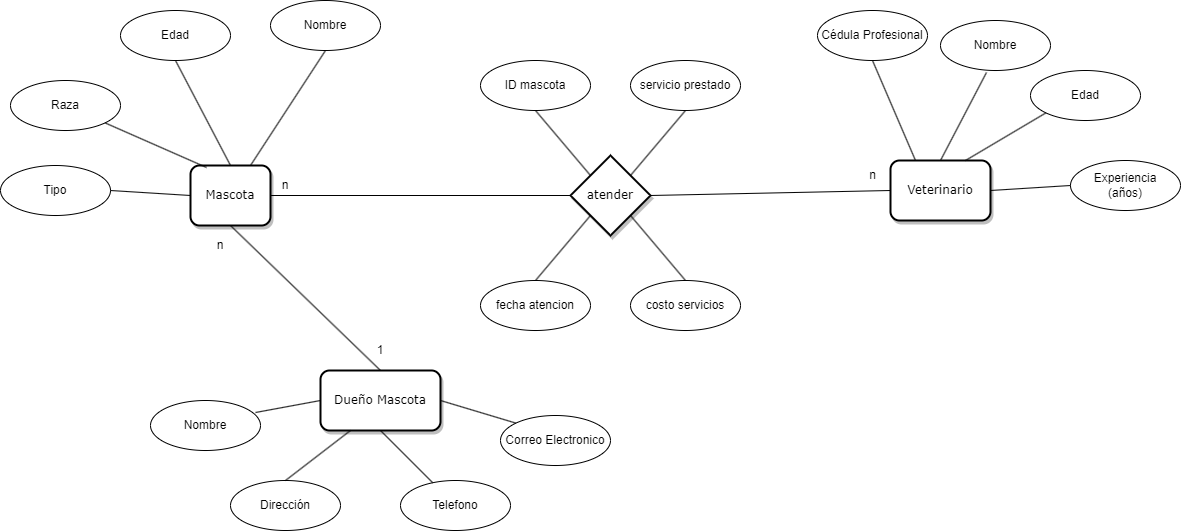

The diagram above was exported from draw.io. Its source (the exported page's mxGraphModel, read from the mxfile embedded in the PNG):
<mxGraphModel dx="1883" dy="1037" grid="1" gridSize="10" guides="1" tooltips="1" connect="1" arrows="1" fold="1" page="1" pageScale="1" pageWidth="827" pageHeight="1169" math="0" shadow="0">
  <root>
    <mxCell id="0" />
    <mxCell id="1" parent="0" />
    <mxCell id="eLNfvJZ30klX3YAfwAf3-1" value="Mascota" style="rounded=1;whiteSpace=wrap;html=1;shadow=1;comic=0;labelBackgroundColor=none;strokeWidth=2;fontFamily=Verdana;fontSize=12;align=center;" vertex="1" parent="1">
      <mxGeometry x="90" y="335" width="80" height="60" as="geometry" />
    </mxCell>
    <mxCell id="36sLRnDGIo70j6plhsJg-1" value="atender" style="rhombus;whiteSpace=wrap;html=1;rounded=0;shadow=1;comic=0;labelBackgroundColor=none;strokeWidth=2;fontFamily=Verdana;fontSize=12;align=center;" vertex="1" parent="1">
      <mxGeometry x="470" y="325" width="80" height="80" as="geometry" />
    </mxCell>
    <mxCell id="36sLRnDGIo70j6plhsJg-3" value="" style="endArrow=none;html=1;rounded=0;entryX=0;entryY=0.5;entryDx=0;entryDy=0;exitX=1;exitY=0.5;exitDx=0;exitDy=0;" edge="1" parent="1" source="eLNfvJZ30klX3YAfwAf3-1" target="36sLRnDGIo70j6plhsJg-1">
      <mxGeometry width="50" height="50" relative="1" as="geometry">
        <mxPoint x="280" y="510" as="sourcePoint" />
        <mxPoint x="330" y="460" as="targetPoint" />
      </mxGeometry>
    </mxCell>
    <mxCell id="cEyy15BBYUOd4JOKzEqw-1" value="&lt;span&gt;Veterinario&lt;br&gt;&lt;/span&gt;" style="rounded=1;whiteSpace=wrap;html=1;shadow=1;comic=0;labelBackgroundColor=none;strokeWidth=2;fontFamily=Verdana;fontSize=12;align=center;" vertex="1" parent="1">
      <mxGeometry x="790" y="330" width="100" height="60" as="geometry" />
    </mxCell>
    <mxCell id="cEyy15BBYUOd4JOKzEqw-2" value="" style="endArrow=none;html=1;rounded=0;entryX=0;entryY=0.5;entryDx=0;entryDy=0;exitX=1;exitY=0.5;exitDx=0;exitDy=0;" edge="1" parent="1" source="36sLRnDGIo70j6plhsJg-1" target="cEyy15BBYUOd4JOKzEqw-1">
      <mxGeometry width="50" height="50" relative="1" as="geometry">
        <mxPoint x="280" y="510" as="sourcePoint" />
        <mxPoint x="330" y="460" as="targetPoint" />
      </mxGeometry>
    </mxCell>
    <mxCell id="cEyy15BBYUOd4JOKzEqw-3" value="Dueño Mascota" style="rounded=1;whiteSpace=wrap;html=1;shadow=1;comic=0;labelBackgroundColor=none;strokeWidth=2;fontFamily=Verdana;fontSize=12;align=center;" vertex="1" parent="1">
      <mxGeometry x="220" y="540" width="120" height="60" as="geometry" />
    </mxCell>
    <mxCell id="cEyy15BBYUOd4JOKzEqw-4" value="" style="endArrow=none;html=1;rounded=0;exitX=0.5;exitY=0;exitDx=0;exitDy=0;entryX=0.5;entryY=1;entryDx=0;entryDy=0;" edge="1" parent="1" source="cEyy15BBYUOd4JOKzEqw-3" target="eLNfvJZ30klX3YAfwAf3-1">
      <mxGeometry width="50" height="50" relative="1" as="geometry">
        <mxPoint x="220" y="470" as="sourcePoint" />
        <mxPoint x="270" y="420" as="targetPoint" />
      </mxGeometry>
    </mxCell>
    <mxCell id="cEyy15BBYUOd4JOKzEqw-6" value="Nombre" style="ellipse;whiteSpace=wrap;html=1;" vertex="1" parent="1">
      <mxGeometry x="170" y="170" width="110" height="50" as="geometry" />
    </mxCell>
    <mxCell id="cEyy15BBYUOd4JOKzEqw-8" value="Edad" style="ellipse;whiteSpace=wrap;html=1;" vertex="1" parent="1">
      <mxGeometry x="20" y="180" width="110" height="50" as="geometry" />
    </mxCell>
    <mxCell id="cEyy15BBYUOd4JOKzEqw-9" value="Raza" style="ellipse;whiteSpace=wrap;html=1;" vertex="1" parent="1">
      <mxGeometry x="-90" y="250" width="110" height="50" as="geometry" />
    </mxCell>
    <mxCell id="cEyy15BBYUOd4JOKzEqw-10" value="Tipo" style="ellipse;whiteSpace=wrap;html=1;" vertex="1" parent="1">
      <mxGeometry x="-100" y="335" width="110" height="50" as="geometry" />
    </mxCell>
    <mxCell id="cEyy15BBYUOd4JOKzEqw-11" value="Nombre" style="ellipse;whiteSpace=wrap;html=1;" vertex="1" parent="1">
      <mxGeometry x="50" y="570" width="110" height="50" as="geometry" />
    </mxCell>
    <mxCell id="cEyy15BBYUOd4JOKzEqw-12" value="Dirección" style="ellipse;whiteSpace=wrap;html=1;" vertex="1" parent="1">
      <mxGeometry x="130" y="650" width="110" height="50" as="geometry" />
    </mxCell>
    <mxCell id="cEyy15BBYUOd4JOKzEqw-14" value="Telefono" style="ellipse;whiteSpace=wrap;html=1;" vertex="1" parent="1">
      <mxGeometry x="300" y="650" width="110" height="50" as="geometry" />
    </mxCell>
    <mxCell id="cEyy15BBYUOd4JOKzEqw-15" value="Correo Electronico" style="ellipse;whiteSpace=wrap;html=1;" vertex="1" parent="1">
      <mxGeometry x="400" y="585" width="110" height="50" as="geometry" />
    </mxCell>
    <mxCell id="cEyy15BBYUOd4JOKzEqw-16" value="Cédula Profesional" style="ellipse;whiteSpace=wrap;html=1;" vertex="1" parent="1">
      <mxGeometry x="717" y="180" width="110" height="50" as="geometry" />
    </mxCell>
    <mxCell id="cEyy15BBYUOd4JOKzEqw-17" value="Nombre" style="ellipse;whiteSpace=wrap;html=1;" vertex="1" parent="1">
      <mxGeometry x="840" y="190" width="110" height="50" as="geometry" />
    </mxCell>
    <mxCell id="cEyy15BBYUOd4JOKzEqw-18" value="Edad" style="ellipse;whiteSpace=wrap;html=1;" vertex="1" parent="1">
      <mxGeometry x="930" y="240" width="110" height="50" as="geometry" />
    </mxCell>
    <mxCell id="cEyy15BBYUOd4JOKzEqw-19" value="Experiencia &lt;br&gt;(años)" style="ellipse;whiteSpace=wrap;html=1;" vertex="1" parent="1">
      <mxGeometry x="970" y="330" width="110" height="50" as="geometry" />
    </mxCell>
    <mxCell id="cEyy15BBYUOd4JOKzEqw-21" value="" style="endArrow=none;html=1;rounded=0;exitX=0.75;exitY=0;exitDx=0;exitDy=0;entryX=0.5;entryY=1;entryDx=0;entryDy=0;" edge="1" parent="1" source="eLNfvJZ30klX3YAfwAf3-1" target="cEyy15BBYUOd4JOKzEqw-6">
      <mxGeometry width="50" height="50" relative="1" as="geometry">
        <mxPoint x="320" y="250" as="sourcePoint" />
        <mxPoint x="370" y="200" as="targetPoint" />
      </mxGeometry>
    </mxCell>
    <mxCell id="cEyy15BBYUOd4JOKzEqw-22" value="" style="endArrow=none;html=1;rounded=0;exitX=0.5;exitY=0;exitDx=0;exitDy=0;entryX=0.5;entryY=1;entryDx=0;entryDy=0;" edge="1" parent="1" source="eLNfvJZ30klX3YAfwAf3-1" target="cEyy15BBYUOd4JOKzEqw-8">
      <mxGeometry width="50" height="50" relative="1" as="geometry">
        <mxPoint x="230" y="280" as="sourcePoint" />
        <mxPoint x="280" y="230" as="targetPoint" />
      </mxGeometry>
    </mxCell>
    <mxCell id="cEyy15BBYUOd4JOKzEqw-23" value="" style="endArrow=none;html=1;rounded=0;exitX=1;exitY=1;exitDx=0;exitDy=0;entryX=0.2;entryY=0.033;entryDx=0;entryDy=0;entryPerimeter=0;" edge="1" parent="1" source="cEyy15BBYUOd4JOKzEqw-9" target="eLNfvJZ30klX3YAfwAf3-1">
      <mxGeometry width="50" height="50" relative="1" as="geometry">
        <mxPoint x="160" y="310" as="sourcePoint" />
        <mxPoint x="210" y="260" as="targetPoint" />
      </mxGeometry>
    </mxCell>
    <mxCell id="cEyy15BBYUOd4JOKzEqw-24" value="" style="endArrow=none;html=1;rounded=0;entryX=0;entryY=0.5;entryDx=0;entryDy=0;exitX=1;exitY=0.5;exitDx=0;exitDy=0;" edge="1" parent="1" source="cEyy15BBYUOd4JOKzEqw-10" target="eLNfvJZ30klX3YAfwAf3-1">
      <mxGeometry width="50" height="50" relative="1" as="geometry">
        <mxPoint x="60" y="430" as="sourcePoint" />
        <mxPoint x="110" y="380" as="targetPoint" />
      </mxGeometry>
    </mxCell>
    <mxCell id="cEyy15BBYUOd4JOKzEqw-25" value="" style="endArrow=none;html=1;rounded=0;entryX=0.418;entryY=1.04;entryDx=0;entryDy=0;entryPerimeter=0;exitX=0.5;exitY=0;exitDx=0;exitDy=0;" edge="1" parent="1" source="cEyy15BBYUOd4JOKzEqw-1" target="cEyy15BBYUOd4JOKzEqw-17">
      <mxGeometry width="50" height="50" relative="1" as="geometry">
        <mxPoint x="575" y="300" as="sourcePoint" />
        <mxPoint x="625" y="250" as="targetPoint" />
      </mxGeometry>
    </mxCell>
    <mxCell id="cEyy15BBYUOd4JOKzEqw-26" value="" style="endArrow=none;html=1;rounded=0;entryX=0.5;entryY=1;entryDx=0;entryDy=0;exitX=0.25;exitY=0;exitDx=0;exitDy=0;" edge="1" parent="1" source="cEyy15BBYUOd4JOKzEqw-1" target="cEyy15BBYUOd4JOKzEqw-16">
      <mxGeometry width="50" height="50" relative="1" as="geometry">
        <mxPoint x="490" y="270" as="sourcePoint" />
        <mxPoint x="540" y="220" as="targetPoint" />
      </mxGeometry>
    </mxCell>
    <mxCell id="cEyy15BBYUOd4JOKzEqw-28" value="" style="endArrow=none;html=1;rounded=0;exitX=0.75;exitY=0;exitDx=0;exitDy=0;entryX=0;entryY=1;entryDx=0;entryDy=0;" edge="1" parent="1" source="cEyy15BBYUOd4JOKzEqw-1" target="cEyy15BBYUOd4JOKzEqw-18">
      <mxGeometry width="50" height="50" relative="1" as="geometry">
        <mxPoint x="640" y="315" as="sourcePoint" />
        <mxPoint x="690" y="265" as="targetPoint" />
      </mxGeometry>
    </mxCell>
    <mxCell id="cEyy15BBYUOd4JOKzEqw-31" value="" style="endArrow=none;html=1;rounded=0;entryX=0;entryY=0.5;entryDx=0;entryDy=0;exitX=1;exitY=0.5;exitDx=0;exitDy=0;" edge="1" parent="1" source="cEyy15BBYUOd4JOKzEqw-1" target="cEyy15BBYUOd4JOKzEqw-19">
      <mxGeometry width="50" height="50" relative="1" as="geometry">
        <mxPoint x="650" y="450" as="sourcePoint" />
        <mxPoint x="700" y="400" as="targetPoint" />
      </mxGeometry>
    </mxCell>
    <mxCell id="cEyy15BBYUOd4JOKzEqw-35" value="" style="endArrow=none;html=1;rounded=0;exitX=1;exitY=0.5;exitDx=0;exitDy=0;entryX=0;entryY=0;entryDx=0;entryDy=0;" edge="1" parent="1" source="cEyy15BBYUOd4JOKzEqw-3" target="cEyy15BBYUOd4JOKzEqw-15">
      <mxGeometry width="50" height="50" relative="1" as="geometry">
        <mxPoint x="414" y="600" as="sourcePoint" />
        <mxPoint x="464" y="550" as="targetPoint" />
      </mxGeometry>
    </mxCell>
    <mxCell id="cEyy15BBYUOd4JOKzEqw-38" value="" style="endArrow=none;html=1;rounded=0;entryX=0;entryY=0.5;entryDx=0;entryDy=0;exitX=0.955;exitY=0.24;exitDx=0;exitDy=0;exitPerimeter=0;" edge="1" parent="1" source="cEyy15BBYUOd4JOKzEqw-11" target="cEyy15BBYUOd4JOKzEqw-3">
      <mxGeometry width="50" height="50" relative="1" as="geometry">
        <mxPoint x="140" y="585" as="sourcePoint" />
        <mxPoint x="190" y="535" as="targetPoint" />
      </mxGeometry>
    </mxCell>
    <mxCell id="cEyy15BBYUOd4JOKzEqw-39" value="" style="endArrow=none;html=1;rounded=0;entryX=0.5;entryY=1;entryDx=0;entryDy=0;" edge="1" parent="1" source="cEyy15BBYUOd4JOKzEqw-14" target="cEyy15BBYUOd4JOKzEqw-3">
      <mxGeometry width="50" height="50" relative="1" as="geometry">
        <mxPoint x="280" y="670" as="sourcePoint" />
        <mxPoint x="330" y="620" as="targetPoint" />
      </mxGeometry>
    </mxCell>
    <mxCell id="cEyy15BBYUOd4JOKzEqw-40" value="" style="endArrow=none;html=1;rounded=0;exitX=0.5;exitY=0;exitDx=0;exitDy=0;entryX=0.25;entryY=1;entryDx=0;entryDy=0;" edge="1" parent="1" source="cEyy15BBYUOd4JOKzEqw-12" target="cEyy15BBYUOd4JOKzEqw-3">
      <mxGeometry width="50" height="50" relative="1" as="geometry">
        <mxPoint x="210" y="660" as="sourcePoint" />
        <mxPoint x="260" y="610" as="targetPoint" />
      </mxGeometry>
    </mxCell>
    <mxCell id="cEyy15BBYUOd4JOKzEqw-44" value="n" style="text;html=1;strokeColor=none;fillColor=none;align=center;verticalAlign=middle;whiteSpace=wrap;rounded=0;" vertex="1" parent="1">
      <mxGeometry x="175" y="345" width="20" height="20" as="geometry" />
    </mxCell>
    <mxCell id="cEyy15BBYUOd4JOKzEqw-45" value="n" style="text;html=1;strokeColor=none;fillColor=none;align=center;verticalAlign=middle;whiteSpace=wrap;rounded=0;" vertex="1" parent="1">
      <mxGeometry x="110" y="405" width="20" height="20" as="geometry" />
    </mxCell>
    <mxCell id="cEyy15BBYUOd4JOKzEqw-46" value="1" style="text;html=1;strokeColor=none;fillColor=none;align=center;verticalAlign=middle;whiteSpace=wrap;rounded=0;" vertex="1" parent="1">
      <mxGeometry x="270" y="510" width="20" height="20" as="geometry" />
    </mxCell>
    <mxCell id="n8-NILgny3DfpqQT8Lcp-1" value="ID mascota" style="ellipse;whiteSpace=wrap;html=1;" vertex="1" parent="1">
      <mxGeometry x="380" y="230" width="110" height="50" as="geometry" />
    </mxCell>
    <mxCell id="n8-NILgny3DfpqQT8Lcp-2" value="fecha atencion" style="ellipse;whiteSpace=wrap;html=1;" vertex="1" parent="1">
      <mxGeometry x="380" y="450" width="110" height="50" as="geometry" />
    </mxCell>
    <mxCell id="n8-NILgny3DfpqQT8Lcp-3" value="servicio prestado" style="ellipse;whiteSpace=wrap;html=1;" vertex="1" parent="1">
      <mxGeometry x="530" y="230" width="110" height="50" as="geometry" />
    </mxCell>
    <mxCell id="n8-NILgny3DfpqQT8Lcp-4" value="costo servicios" style="ellipse;whiteSpace=wrap;html=1;" vertex="1" parent="1">
      <mxGeometry x="530" y="450" width="110" height="50" as="geometry" />
    </mxCell>
    <mxCell id="n8-NILgny3DfpqQT8Lcp-5" value="" style="endArrow=none;html=1;rounded=0;entryX=0;entryY=1;entryDx=0;entryDy=0;exitX=0.5;exitY=0;exitDx=0;exitDy=0;" edge="1" parent="1" source="n8-NILgny3DfpqQT8Lcp-2" target="36sLRnDGIo70j6plhsJg-1">
      <mxGeometry width="50" height="50" relative="1" as="geometry">
        <mxPoint x="380" y="450" as="sourcePoint" />
        <mxPoint x="430" y="400" as="targetPoint" />
      </mxGeometry>
    </mxCell>
    <mxCell id="n8-NILgny3DfpqQT8Lcp-6" value="" style="endArrow=none;html=1;rounded=0;entryX=1;entryY=1;entryDx=0;entryDy=0;exitX=0.5;exitY=0;exitDx=0;exitDy=0;" edge="1" parent="1" source="n8-NILgny3DfpqQT8Lcp-4" target="36sLRnDGIo70j6plhsJg-1">
      <mxGeometry width="50" height="50" relative="1" as="geometry">
        <mxPoint x="610" y="440" as="sourcePoint" />
        <mxPoint x="660" y="390" as="targetPoint" />
      </mxGeometry>
    </mxCell>
    <mxCell id="n8-NILgny3DfpqQT8Lcp-7" value="" style="endArrow=none;html=1;rounded=0;entryX=0.5;entryY=1;entryDx=0;entryDy=0;exitX=0;exitY=0;exitDx=0;exitDy=0;" edge="1" parent="1" source="36sLRnDGIo70j6plhsJg-1" target="n8-NILgny3DfpqQT8Lcp-1">
      <mxGeometry width="50" height="50" relative="1" as="geometry">
        <mxPoint x="390" y="360" as="sourcePoint" />
        <mxPoint x="440" y="310" as="targetPoint" />
      </mxGeometry>
    </mxCell>
    <mxCell id="n8-NILgny3DfpqQT8Lcp-8" value="" style="endArrow=none;html=1;rounded=0;entryX=0.5;entryY=1;entryDx=0;entryDy=0;exitX=1;exitY=0;exitDx=0;exitDy=0;" edge="1" parent="1" source="36sLRnDGIo70j6plhsJg-1" target="n8-NILgny3DfpqQT8Lcp-3">
      <mxGeometry width="50" height="50" relative="1" as="geometry">
        <mxPoint x="550" y="340" as="sourcePoint" />
        <mxPoint x="600" y="290" as="targetPoint" />
      </mxGeometry>
    </mxCell>
    <mxCell id="cEyy15BBYUOd4JOKzEqw-43" value="n" style="text;html=1;strokeColor=none;fillColor=none;align=center;verticalAlign=middle;whiteSpace=wrap;rounded=0;" vertex="1" parent="1">
      <mxGeometry x="760.5" y="335" width="23" height="20" as="geometry" />
    </mxCell>
  </root>
</mxGraphModel>